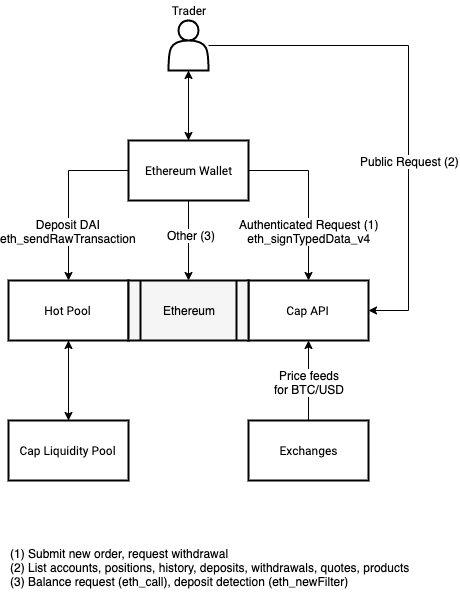

The diagram above was exported from draw.io. Its source (the exported page's mxGraphModel, read from the mxfile embedded in the PNG):
<mxGraphModel dx="1092" dy="989" grid="1" gridSize="10" guides="1" tooltips="1" connect="1" arrows="1" fold="1" page="1" pageScale="1" pageWidth="850" pageHeight="1100" math="0" shadow="0" extFonts="Roboto^https://fonts.googleapis.com/css?family=Roboto">
  <root>
    <mxCell id="0" />
    <mxCell id="1" parent="0" />
    <mxCell id="2" style="edgeStyle=orthogonalEdgeStyle;rounded=0;orthogonalLoop=1;jettySize=auto;html=1;" edge="1" source="3" parent="1">
      <mxGeometry relative="1" as="geometry">
        <mxPoint x="300" y="440" as="targetPoint" />
      </mxGeometry>
    </mxCell>
    <mxCell id="3" value="Hot Pool" style="rounded=0;whiteSpace=wrap;html=1;strokeWidth=2;fontFamily=Roboto;FType=g;fontColor=#000000;" vertex="1" parent="1">
      <mxGeometry x="240" y="300" width="120" height="60" as="geometry" />
    </mxCell>
    <mxCell id="4" style="edgeStyle=orthogonalEdgeStyle;rounded=0;orthogonalLoop=1;jettySize=auto;html=1;entryX=0.5;entryY=0;entryDx=0;entryDy=0;exitX=0;exitY=0.5;exitDx=0;exitDy=0;" edge="1" source="17" target="3" parent="1">
      <mxGeometry relative="1" as="geometry" />
    </mxCell>
    <mxCell id="5" value="Deposit DAI&lt;br&gt;eth_sendRawTransaction" style="text;html=1;align=center;verticalAlign=middle;resizable=0;points=[];;labelBackgroundColor=#ffffff;" vertex="1" connectable="0" parent="4">
      <mxGeometry x="0.414" y="-1" relative="1" as="geometry">
        <mxPoint as="offset" />
      </mxGeometry>
    </mxCell>
    <mxCell id="6" style="edgeStyle=orthogonalEdgeStyle;rounded=0;orthogonalLoop=1;jettySize=auto;html=1;entryX=0.5;entryY=0;entryDx=0;entryDy=0;exitX=1;exitY=0.5;exitDx=0;exitDy=0;" edge="1" source="17" target="13" parent="1">
      <mxGeometry relative="1" as="geometry">
        <Array as="points">
          <mxPoint x="480" y="210" />
          <mxPoint x="420" y="210" />
          <mxPoint x="420" y="190" />
          <mxPoint x="540" y="190" />
        </Array>
      </mxGeometry>
    </mxCell>
    <mxCell id="7" value="Authenticated Request (1)&lt;br&gt;eth_signTypedData_v4" style="text;html=1;align=center;verticalAlign=middle;resizable=0;points=[];;labelBackgroundColor=#ffffff;" vertex="1" connectable="0" parent="6">
      <mxGeometry x="0.386" y="1" relative="1" as="geometry">
        <mxPoint x="-1" y="51" as="offset" />
      </mxGeometry>
    </mxCell>
    <mxCell id="8" style="edgeStyle=orthogonalEdgeStyle;rounded=0;orthogonalLoop=1;jettySize=auto;html=1;exitX=0.5;exitY=1;exitDx=0;exitDy=0;entryX=0.5;entryY=0;entryDx=0;entryDy=0;" edge="1" source="11" target="17" parent="1">
      <mxGeometry relative="1" as="geometry" />
    </mxCell>
    <mxCell id="9" style="edgeStyle=orthogonalEdgeStyle;rounded=0;orthogonalLoop=1;jettySize=auto;html=1;entryX=1;entryY=0.5;entryDx=0;entryDy=0;" edge="1" source="11" target="13" parent="1">
      <mxGeometry relative="1" as="geometry">
        <Array as="points">
          <mxPoint x="640" y="65" />
          <mxPoint x="640" y="330" />
        </Array>
      </mxGeometry>
    </mxCell>
    <mxCell id="10" value="Public Request (2)" style="text;html=1;align=center;verticalAlign=middle;resizable=0;points=[];;labelBackgroundColor=#ffffff;" vertex="1" connectable="0" parent="9">
      <mxGeometry x="-0.2079" y="-83" relative="1" as="geometry">
        <mxPoint x="84" y="115" as="offset" />
      </mxGeometry>
    </mxCell>
    <mxCell id="11" value="" style="shape=actor;whiteSpace=wrap;html=1;strokeWidth=2;fontFamily=Roboto;FType=g;fontColor=#000000;" vertex="1" parent="1">
      <mxGeometry x="400" y="40" width="40" height="50" as="geometry" />
    </mxCell>
    <mxCell id="12" value="Trader" style="text;html=1;strokeColor=none;fillColor=none;align=center;verticalAlign=middle;whiteSpace=wrap;rounded=0;fontFamily=Roboto;FType=g;fontColor=#000000;" vertex="1" parent="1">
      <mxGeometry x="400" y="20" width="40" height="20" as="geometry" />
    </mxCell>
    <mxCell id="13" value="Cap API" style="rounded=0;whiteSpace=wrap;html=1;strokeWidth=2;fontFamily=Roboto;FType=g;fontColor=#000000;" vertex="1" parent="1">
      <mxGeometry x="480" y="300" width="120" height="60" as="geometry" />
    </mxCell>
    <mxCell id="14" style="edgeStyle=orthogonalEdgeStyle;rounded=0;orthogonalLoop=1;jettySize=auto;html=1;" edge="1" source="17" parent="1">
      <mxGeometry relative="1" as="geometry">
        <mxPoint x="420" y="90" as="targetPoint" />
      </mxGeometry>
    </mxCell>
    <mxCell id="15" style="edgeStyle=orthogonalEdgeStyle;rounded=0;orthogonalLoop=1;jettySize=auto;html=1;" edge="1" source="17" parent="1">
      <mxGeometry relative="1" as="geometry">
        <mxPoint x="420" y="300" as="targetPoint" />
      </mxGeometry>
    </mxCell>
    <mxCell id="16" value="Other (3)" style="text;html=1;align=center;verticalAlign=middle;resizable=0;points=[];;labelBackgroundColor=#ffffff;" vertex="1" connectable="0" parent="15">
      <mxGeometry x="-0.15" y="2" relative="1" as="geometry">
        <mxPoint as="offset" />
      </mxGeometry>
    </mxCell>
    <mxCell id="17" value="Ethereum Wallet" style="rounded=0;whiteSpace=wrap;html=1;strokeWidth=2;fontFamily=Roboto;FType=g;fontColor=#000000;" vertex="1" parent="1">
      <mxGeometry x="360" y="160" width="120" height="60" as="geometry" />
    </mxCell>
    <mxCell id="18" value="(1) Submit new order, request withdrawal&lt;br&gt;(2) List accounts, positions, history, deposits, withdrawals, quotes, products&lt;br&gt;(3) Balance request (eth_call), deposit detection (eth_newFilter)" style="text;html=1;strokeColor=none;fillColor=none;align=left;verticalAlign=top;whiteSpace=wrap;rounded=0;" vertex="1" parent="1">
      <mxGeometry x="240" y="560" width="410" height="60" as="geometry" />
    </mxCell>
    <mxCell id="19" style="edgeStyle=orthogonalEdgeStyle;rounded=0;orthogonalLoop=1;jettySize=auto;html=1;entryX=0.5;entryY=1;entryDx=0;entryDy=0;" edge="1" source="21" target="13" parent="1">
      <mxGeometry relative="1" as="geometry" />
    </mxCell>
    <mxCell id="20" value="Price feeds&lt;br&gt;for BTC/USD" style="text;html=1;align=center;verticalAlign=middle;resizable=0;points=[];;labelBackgroundColor=#ffffff;" vertex="1" connectable="0" parent="19">
      <mxGeometry x="-0.0167" relative="1" as="geometry">
        <mxPoint as="offset" />
      </mxGeometry>
    </mxCell>
    <mxCell id="21" value="Exchanges" style="rounded=0;whiteSpace=wrap;html=1;strokeWidth=2;fontFamily=Roboto;FType=g;fontColor=#000000;" vertex="1" parent="1">
      <mxGeometry x="480" y="440" width="120" height="60" as="geometry" />
    </mxCell>
    <mxCell id="22" style="edgeStyle=orthogonalEdgeStyle;rounded=0;orthogonalLoop=1;jettySize=auto;html=1;entryX=0.5;entryY=1;entryDx=0;entryDy=0;" edge="1" source="23" target="3" parent="1">
      <mxGeometry relative="1" as="geometry" />
    </mxCell>
    <mxCell id="23" value="Cap Liquidity Pool" style="rounded=0;whiteSpace=wrap;html=1;strokeWidth=2;fontFamily=Roboto;FType=g;fontColor=#000000;" vertex="1" parent="1">
      <mxGeometry x="240" y="440" width="120" height="60" as="geometry" />
    </mxCell>
    <mxCell id="24" value="Ethereum" style="shape=process;whiteSpace=wrap;html=1;backgroundOutline=1;strokeWidth=2;align=center;fillColor=#f5f5f5;strokeColor=#000000;fontColor=#000000;" vertex="1" parent="1">
      <mxGeometry x="360" y="300" width="120" height="60" as="geometry" />
    </mxCell>
  </root>
</mxGraphModel>